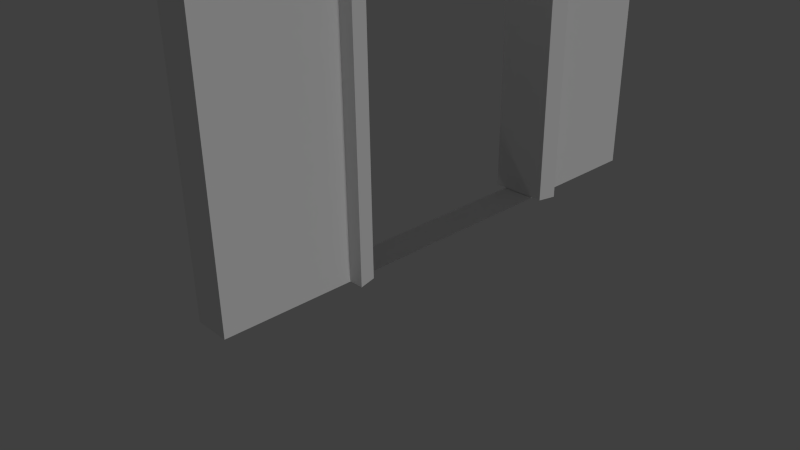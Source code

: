 # Source: TavernDoorArch.blend  (saved by Blender 2.76.0; exported with 4.5.12 LTS)
import bpy
from mathutils import Matrix  # noqa: F401  (used for matrix-valued properties, if any)

bpy.ops.wm.read_factory_settings(use_empty=True)
scene = bpy.context.scene
scene.name = 'Scene'

# ---- collections
col_collection_1 = bpy.data.collections.new('Collection 1'); scene.collection.children.link(col_collection_1)
col_collection_2 = bpy.data.collections.new('Collection 2'); scene.collection.children.link(col_collection_2)

# ---- materials (node trees are filled in below, after node groups)
mat_material_001 = bpy.data.materials.new('Material.001')
mat_material_001.alpha_threshold = 0.0
mat_material_001.use_transparent_shadow = False
mat_material_001.roughness = 0.5
mat_material = bpy.data.materials.new('Material')
mat_material.alpha_threshold = 0.0
mat_material.use_transparent_shadow = False
mat_material.roughness = 0.5

# ---- material node trees

# ---- world
world_world = bpy.data.worlds.new('World'); scene.world = world_world
world_world.color = (0.05088, 0.05088, 0.05088)
world_world.use_sun_shadow = False
world_world.sun_shadow_jitter_overblur = 0.0
world_world.cycles.sampling_method = 'MANUAL'
world_world.cycles.sample_map_resolution = 256

# ---- cameras
cam_camera = bpy.data.cameras.new('Camera')
cam_camera.clip_end = 100.0
cam_camera.lens = 35.0
cam_camera.sensor_width = 32.0
cam_camera.sensor_height = 18.0
cam_camera.ortho_scale = 7.314
cam_camera.dof.focus_distance = 0.0
cam_camera.dof.aperture_fstop = 128.0

# ---- lights
light_sun_001 = bpy.data.lights.new('Sun.001', 'SUN')
light_sun_001.transmission_factor = 0.0
light_sun_001.angle = 0.1993
light_sun_001.energy = 1.0
light_sun_001.shadow_buffer_clip_start = 0.5
light_sun_001.shadow_soft_size = 0.1
light_sun_001.shadow_cascade_max_distance = 1000.0
light_sun_001.cycles.use_multiple_importance_sampling = False

# ---- meshes
me_plane_011 = bpy.data.meshes.new('Plane.011')
me_plane_011.from_pydata([(-0.1676, 0.0125, -3.0), (0.1973, 0.0125, -3.0), (-0.1676, -0.0125, -3.0), (0.1973, -0.0125, -3.0), (0.1973, 0.0125, 1.435), (-0.1676, 0.0125, 1.435), (-0.1676, -0.0125, 1.435), (0.1973, -0.0125, 1.435), (-0.1424, 0.0125, 1.86), (0.1721, 0.0125, 1.86), (0.1721, -0.0125, 1.86), (-0.1424, -0.0125, 1.86), (-0.1006, 0.0125, 2.262), (0.1303, 0.0125, 2.262), (0.1303, -0.0125, 2.262), (-0.1006, -0.0125, 2.262), (0.07441, -0.0125, 2.528), (-0.04472, -0.0125, 2.528), (-0.04472, 0.0125, 2.528), (0.07441, 0.0125, 2.528), (0.1727, -0.01081, -3.0), (0.1727, 0.01081, -3.0), (-0.143, -0.01081, -3.0), (-0.143, 0.01081, -3.0), (0.1727, 0.01081, 1.378), (-0.143, 0.01081, 1.378), (-0.143, -0.01081, 1.378), (0.1727, -0.01081, 1.378), (0.1509, 0.01081, 1.746), (0.1509, -0.01081, 1.746), (0.1147, 0.01081, 2.094), (0.1147, -0.01081, 2.094), (0.06637, -0.01081, 2.324), (0.06637, 0.01081, 2.324), (-0.03668, 0.01081, 2.324), (-0.03668, -0.01081, 2.324), (-0.08499, 0.01081, 2.094), (-0.08499, -0.01081, 2.094), (-0.1212, 0.01081, 1.746), (-0.1212, -0.01081, 1.746)], [], [(15, 12, 8, 11), (11, 8, 5, 6), (6, 5, 0, 2), (3, 1, 4, 7), (7, 4, 9, 10), (10, 9, 13, 14), (13, 19, 16, 14), (16, 19, 18, 17), (17, 18, 12, 15), (37, 39, 38, 36), (39, 26, 25, 38), (26, 22, 23, 25), (20, 27, 24, 21), (27, 29, 28, 24), (29, 31, 30, 28), (30, 31, 32, 33), (32, 35, 34, 33), (35, 37, 36, 34), (11, 6, 26, 39), (3, 7, 27, 20), (8, 12, 36, 38), (5, 8, 38, 25), (16, 17, 35, 32), (7, 10, 29, 27), (1, 3, 20, 21), (18, 19, 33, 34), (10, 14, 31, 29), (2, 0, 23, 22), (9, 4, 24, 28), (14, 16, 32, 31), (4, 1, 21, 24), (13, 9, 28, 30), (17, 15, 37, 35), (0, 5, 25, 23), (19, 13, 30, 33), (15, 11, 39, 37), (6, 2, 22, 26), (12, 18, 34, 36)])
_uv = me_plane_011.uv_layers.new(name='UVMap')
_uv.uv.foreach_set('vector', [0.0, 0.0, 1.0, 0.0, 1.0, 1.0, 0.0, 1.0, 0.0, 0.0, 1.0, 0.0, 1.0, 1.0, 0.0, 1.0, 0.0, 0.0, 1.0, 0.0, 1.0, 1.0, 0.0, 1.0, 0.0, 0.0, 1.0, 0.0, 1.0, 1.0, 0.0, 1.0, 0.0, 0.0, 1.0, 0.0, 1.0, 1.0, 0.0, 1.0, 0.0, 0.0, 1.0, 0.0, 1.0, 1.0, 0.0, 1.0, 0.0, 0.0, 1.0, 0.0, 1.0, 1.0, 0.0, 1.0, 0.0, 0.0, 1.0, 0.0, 1.0, 1.0, 0.0, 1.0, 0.0, 0.0, 1.0, 0.0, 1.0, 1.0, 0.0, 1.0, 0.0, 0.0, 1.0, 0.0, 1.0, 1.0, 0.0, 1.0, 0.0, 0.0, 1.0, 0.0, 1.0, 1.0, 0.0, 1.0, 0.0, 0.0, 1.0, 0.0, 1.0, 1.0, 0.0, 1.0, 0.0, 0.0, 1.0, 0.0, 1.0, 1.0, 0.0, 1.0, 0.0, 0.0, 1.0, 0.0, 1.0, 1.0, 0.0, 1.0, 0.0, 0.0, 1.0, 0.0, 1.0, 1.0, 0.0, 1.0, 0.0, 0.0, 1.0, 0.0, 1.0, 1.0, 0.0, 1.0, 0.0, 0.0, 1.0, 0.0, 1.0, 1.0, 0.0, 1.0, 0.0, 0.0, 1.0, 0.0, 1.0, 1.0, 0.0, 1.0, 0.0, 0.0, 1.0, 0.0, 1.0, 1.0, 0.0, 1.0, 0.0, 0.0, 1.0, 0.0, 1.0, 1.0, 0.0, 1.0, 0.0, 0.0, 1.0, 0.0, 1.0, 1.0, 0.0, 1.0, 0.0, 0.0, 1.0, 0.0, 1.0, 1.0, 0.0, 1.0, 0.0, 0.0, 1.0, 0.0, 1.0, 1.0, 0.0, 1.0, 0.0, 0.0, 1.0, 0.0, 1.0, 1.0, 0.0, 1.0, 0.0, 0.0, 1.0, 0.0, 1.0, 1.0, 0.0, 1.0, 0.0, 0.0, 1.0, 0.0, 1.0, 1.0, 0.0, 1.0, 0.0, 0.0, 1.0, 0.0, 1.0, 1.0, 0.0, 1.0, 0.0, 0.0, 1.0, 0.0, 1.0, 1.0, 0.0, 1.0, 0.0, 0.0, 1.0, 0.0, 1.0, 1.0, 0.0, 1.0, 0.0, 0.0, 1.0, 0.0, 1.0, 1.0, 0.0, 1.0, 0.0, 0.0, 1.0, 0.0, 1.0, 1.0, 0.0, 1.0, 0.0, 0.0, 1.0, 0.0, 1.0, 1.0, 0.0, 1.0, 0.0, 0.0, 1.0, 0.0, 1.0, 1.0, 0.0, 1.0, 0.0, 0.0, 1.0, 0.0, 1.0, 1.0, 0.0, 1.0, 0.0, 0.0, 1.0, 0.0, 1.0, 1.0, 0.0, 1.0, 0.0, 0.0, 1.0, 0.0, 1.0, 1.0, 0.0, 1.0, 0.0, 0.0, 1.0, 0.0, 1.0, 1.0, 0.0, 1.0, 0.0, 0.0, 1.0, 0.0, 1.0, 1.0, 0.0, 1.0])
me_plane_011.materials.append(mat_material_001)
me_plane_011.use_remesh_preserve_volume = False
me_plane_011.use_remesh_preserve_attributes = False
me_plane_011.use_mirror_vertex_groups = False
me_plane_011.update()
me_plane_010 = bpy.data.meshes.new('Plane.010')
me_plane_010.from_pydata([(0.3798, 0.0125, -3.0), (0.3798, -0.0125, -3.0), (0.3798, 0.0125, 3.0), (0.3798, -0.0125, 3.0), (-0.3501, 0.0125, -3.0), (-0.3501, -0.0125, -3.0), (-0.3501, 0.0125, 3.0), (-0.3501, -0.0125, 3.0), (-0.1676, 0.0125, -3.0), (0.1973, 0.0125, -3.0), (-0.1676, -0.0125, -3.0), (0.1973, -0.0125, -3.0), (-0.1676, 0.0125, 3.0), (0.1973, 0.0125, 3.0), (-0.1676, -0.0125, 3.0), (0.1973, -0.0125, 3.0), (-0.2162, 0.0125, -3.0), (-0.2162, -0.0125, -3.0), (-0.2162, 0.0125, 3.0), (-0.2162, -0.0125, 3.0), (0.2527, 0.0125, -3.0), (0.2527, -0.0125, -3.0), (0.2527, 0.0125, 3.0), (0.2527, -0.0125, 3.0), (0.3798, 0.0125, 2.528), (0.3798, -0.0125, 2.528), (-0.3501, 0.0125, 2.528), (-0.3501, -0.0125, 2.528), (0.1973, 0.0125, 2.528), (-0.1676, 0.0125, 2.528), (-0.1676, -0.0125, 2.528), (0.1973, -0.0125, 2.528), (-0.2162, -0.0125, 2.528), (-0.2162, 0.0125, 2.528), (0.2527, 0.0125, 2.528), (0.2527, -0.0125, 2.528), (0.3798, -0.0125, 1.435), (0.3798, 0.0125, 1.435), (-0.3501, 0.0125, 1.435), (-0.3501, -0.0125, 1.435), (0.1973, 0.0125, 1.435), (-0.1676, 0.0125, 1.435), (-0.1676, -0.0125, 1.435), (0.1973, -0.0125, 1.435), (-0.2162, -0.0125, 1.435), (-0.2162, 0.0125, 1.435), (0.2527, 0.0125, 1.435), (0.2527, -0.0125, 1.435), (0.3798, 0.0125, 1.86), (-0.3501, 0.0125, 1.86), (-0.3501, -0.0125, 1.86), (0.1973, 0.0125, 1.86), (-0.1676, 0.0125, 1.86), (-0.1676, -0.0125, 1.86), (0.1973, -0.0125, 1.86), (-0.2162, -0.0125, 1.86), (-0.2162, 0.0125, 1.86), (0.2527, 0.0125, 1.86), (0.2527, -0.0125, 1.86), (0.3798, -0.0125, 1.86), (0.3798, 0.0125, 2.262), (-0.3501, 0.0125, 2.262), (-0.3501, -0.0125, 2.262), (0.1973, 0.0125, 2.262), (-0.1676, 0.0125, 2.262), (-0.1676, -0.0125, 2.262), (0.1973, -0.0125, 2.262), (-0.2162, -0.0125, 2.262), (-0.2162, 0.0125, 2.262), (0.2527, 0.0125, 2.262), (0.2527, -0.0125, 2.262), (0.3798, -0.0125, 2.262), (-0.1424, 0.0125, -3.0), (0.1721, 0.0125, -3.0), (-0.1424, -0.0125, -3.0), (0.1721, -0.0125, -3.0), (-0.1424, 0.0125, 3.0), (0.1721, 0.0125, 3.0), (-0.1424, -0.0125, 3.0), (0.1721, -0.0125, 3.0), (0.1721, -0.0125, 2.528), (-0.1424, -0.0125, 2.528), (-0.1424, 0.0125, 2.528), (0.1721, 0.0125, 2.528), (-0.1424, 0.0125, 1.86), (0.1721, 0.0125, 1.86), (0.1721, -0.0125, 1.86), (-0.1424, -0.0125, 1.86), (-0.1424, 0.0125, 2.262), (0.1721, 0.0125, 2.262), (0.1721, -0.0125, 2.262), (-0.1424, -0.0125, 2.262), (-0.1006, 0.0125, -3.0), (0.1303, 0.0125, -3.0), (-0.1006, -0.0125, -3.0), (0.1303, -0.0125, -3.0), (-0.1006, 0.0125, 3.0), (0.1303, 0.0125, 3.0), (-0.1006, -0.0125, 3.0), (0.1303, -0.0125, 3.0), (0.1303, -0.0125, 2.528), (-0.1006, -0.0125, 2.528), (-0.1006, 0.0125, 2.528), (0.1303, 0.0125, 2.528), (-0.1006, 0.0125, 2.262), (0.1303, 0.0125, 2.262), (0.1303, -0.0125, 2.262), (-0.1006, -0.0125, 2.262), (-0.04472, 0.0125, -3.0), (0.07441, 0.0125, -3.0), (-0.04472, -0.0125, -3.0), (0.07441, -0.0125, -3.0), (-0.04472, 0.0125, 3.0), (0.07441, 0.0125, 3.0), (-0.04472, -0.0125, 3.0), (0.07441, -0.0125, 3.0), (0.07441, -0.0125, 2.528), (-0.04472, -0.0125, 2.528), (-0.04472, 0.0125, 2.528), (0.07441, 0.0125, 2.528)], [], [(25, 24, 2, 3), (35, 25, 3, 23), (33, 26, 6, 18), (18, 6, 7, 19), (38, 4, 5, 39), (16, 17, 5, 4), (20, 21, 11, 9), (72, 8, 10, 74), (22, 13, 15, 23), (76, 12, 14, 78), (34, 28, 13, 22), (82, 29, 12, 76), (32, 30, 14, 19), (80, 31, 15, 79), (27, 32, 19, 7), (8, 10, 17, 16), (12, 18, 19, 14), (29, 33, 18, 12), (24, 34, 22, 2), (2, 22, 23, 3), (0, 1, 21, 20), (31, 35, 23, 15), (66, 70, 35, 31), (60, 69, 34, 24), (64, 68, 33, 29), (62, 67, 32, 27), (90, 66, 31, 80), (67, 65, 30, 32), (88, 64, 29, 82), (69, 63, 28, 34), (6, 26, 27, 7), (68, 61, 26, 33), (70, 71, 25, 35), (71, 60, 24, 25), (1, 0, 37, 36), (21, 1, 36, 47), (16, 4, 38, 45), (20, 9, 40, 46), (17, 10, 42, 44), (5, 17, 44, 39), (8, 16, 45, 41), (0, 20, 46, 37), (11, 21, 47, 43), (49, 38, 39, 50), (61, 49, 50, 62), (36, 37, 48, 59), (47, 36, 59, 58), (45, 38, 49, 56), (46, 40, 51, 57), (44, 42, 53, 55), (39, 44, 55, 50), (41, 45, 56, 52), (37, 46, 57, 48), (43, 47, 58, 54), (26, 61, 62, 27), (59, 48, 60, 71), (58, 59, 71, 70), (56, 49, 61, 68), (57, 51, 63, 69), (84, 52, 64, 88), (55, 53, 65, 67), (86, 54, 66, 90), (50, 55, 67, 62), (52, 56, 68, 64), (48, 57, 69, 60), (54, 58, 70, 66), (53, 87, 91, 65), (51, 85, 89, 63), (51, 40, 85), (63, 89, 83, 28), (104, 88, 82, 102), (65, 91, 81, 30), (106, 90, 80, 100), (30, 81, 78, 14), (100, 80, 79, 99), (28, 83, 77, 13), (102, 82, 76, 96), (13, 77, 79, 15), (96, 76, 78, 98), (9, 73, 75, 11), (92, 72, 74, 94), (73, 93, 95, 75), (108, 92, 94, 110), (77, 97, 99, 79), (112, 96, 98, 114), (83, 103, 97, 77), (118, 102, 96, 112), (81, 101, 98, 78), (116, 100, 99, 115), (91, 107, 101, 81), (89, 105, 103, 83), (105, 89, 85), (119, 103, 105), (102, 118, 104), (88, 104, 84), (52, 84, 41), (54, 86, 43), (90, 106, 86), (100, 116, 106), (117, 101, 107), (107, 91, 87), (53, 42, 87), (101, 117, 114, 98), (117, 116, 115, 114), (103, 119, 113, 97), (119, 118, 112, 113), (97, 113, 115, 99), (113, 112, 114, 115), (93, 109, 111, 95), (109, 108, 110, 111)])
_uv = me_plane_010.uv_layers.new(name='UVMap')
_uv.uv.foreach_set('vector', [1.603, 0.9181, 1.603, 0.9181, 1.603, 0.9958, 1.603, 0.9958, 1.394, 0.9181, 1.603, 0.9181, 1.603, 0.9958, 1.394, 0.9958, 0.6218, 0.9181, 0.4013, 0.9181, 0.4013, 0.9958, 0.6218, 0.9958, 0.6218, 0.9958, 0.4013, 0.9958, 0.4013, 0.9958, 0.6218, 0.9958, 0.4013, 0.7382, 0.4013, 0.008217, 0.4013, 0.008217, 0.4013, 0.7382, 0.6218, 0.008217, 0.6218, 0.008217, 0.4013, 0.008217, 0.4013, 0.008217, 1.394, 0.008217, 1.394, 0.008217, 1.302, 0.008217, 1.302, 0.008217, 0.7432, 0.008217, 0.7017, 0.008217, 0.7017, 0.008217, 0.7432, 0.008217, 1.394, 0.9958, 1.302, 0.9958, 1.302, 0.9958, 1.394, 0.9958, 0.7432, 0.9958, 0.7017, 0.9958, 0.7017, 0.9958, 0.7432, 0.9958, 1.394, 0.9181, 1.302, 0.9181, 1.302, 0.9958, 1.394, 0.9958, 0.7432, 0.9181, 0.7017, 0.9181, 0.7017, 0.9958, 0.7432, 0.9958, 0.6218, 0.9181, 0.7017, 0.9181, 0.7017, 0.9958, 0.6218, 0.9958, 1.261, 0.9181, 1.302, 0.9181, 1.302, 0.9958, 1.261, 0.9958, 0.4013, 0.9181, 0.6218, 0.9181, 0.6218, 0.9958, 0.4013, 0.9958, 0.7017, 0.008217, 0.7017, 0.008217, 0.6218, 0.008217, 0.6218, 0.008217, 0.7017, 0.9958, 0.6218, 0.9958, 0.6218, 0.9958, 0.7017, 0.9958, 0.7017, 0.9181, 0.6218, 0.9181, 0.6218, 0.9958, 0.7017, 0.9958, 1.603, 0.9181, 1.394, 0.9181, 1.394, 0.9958, 1.603, 0.9958, 1.603, 0.9958, 1.394, 0.9958, 1.394, 0.9958, 1.603, 0.9958, 1.603, 0.008217, 1.603, 0.008217, 1.394, 0.008217, 1.394, 0.008217, 1.302, 0.9181, 1.394, 0.9181, 1.394, 0.9958, 1.302, 0.9958, 1.302, 0.8744, 1.394, 0.8744, 1.394, 0.9181, 1.302, 0.9181, 1.603, 0.8744, 1.394, 0.8744, 1.394, 0.9181, 1.603, 0.9181, 0.7017, 0.8744, 0.6218, 0.8744, 0.6218, 0.9181, 0.7017, 0.9181, 0.4013, 0.8744, 0.6218, 0.8744, 0.6218, 0.9181, 0.4013, 0.9181, 1.261, 0.8744, 1.302, 0.8744, 1.302, 0.9181, 1.261, 0.9181, 0.6218, 0.8744, 0.7017, 0.8744, 0.7017, 0.9181, 0.6218, 0.9181, 0.7432, 0.8744, 0.7017, 0.8744, 0.7017, 0.9181, 0.7432, 0.9181, 1.394, 0.8744, 1.302, 0.8744, 1.302, 0.9181, 1.394, 0.9181, 0.4013, 0.9958, 0.4013, 0.9181, 0.4013, 0.9181, 0.4013, 0.9958, 0.6218, 0.8744, 0.4013, 0.8744, 0.4013, 0.9181, 0.6218, 0.9181, 1.394, 0.8744, 1.603, 0.8744, 1.603, 0.9181, 1.394, 0.9181, 1.603, 0.8744, 1.603, 0.8744, 1.603, 0.9181, 1.603, 0.9181, 1.603, 0.008217, 1.603, 0.008217, 1.603, 0.7382, 1.603, 0.7382, 1.394, 0.008217, 1.603, 0.008217, 1.603, 0.7382, 1.394, 0.7382, 0.6218, 0.008217, 0.4013, 0.008217, 0.4013, 0.7382, 0.6218, 0.7382, 1.394, 0.008217, 1.302, 0.008217, 1.302, 0.7382, 1.394, 0.7382, 0.6218, 0.008217, 0.7017, 0.008217, 0.7017, 0.7382, 0.6218, 0.7382, 0.4013, 0.008217, 0.6218, 0.008217, 0.6218, 0.7382, 0.4013, 0.7382, 0.7017, 0.008217, 0.6218, 0.008217, 0.6218, 0.7382, 0.7017, 0.7382, 1.603, 0.008217, 1.394, 0.008217, 1.394, 0.7382, 1.603, 0.7382, 1.302, 0.008217, 1.394, 0.008217, 1.394, 0.7382, 1.302, 0.7382, 0.4013, 0.8082, 0.4013, 0.7382, 0.4013, 0.7382, 0.4013, 0.8082, 0.4013, 0.8744, 0.4013, 0.8082, 0.4013, 0.8082, 0.4013, 0.8744, 1.603, 0.7382, 1.603, 0.7382, 1.603, 0.8082, 1.603, 0.8082, 1.394, 0.7382, 1.603, 0.7382, 1.603, 0.8082, 1.394, 0.8082, 0.6218, 0.7382, 0.4013, 0.7382, 0.4013, 0.8082, 0.6218, 0.8082, 1.394, 0.7382, 1.302, 0.7382, 1.302, 0.8082, 1.394, 0.8082, 0.6218, 0.7382, 0.7017, 0.7382, 0.7017, 0.8082, 0.6218, 0.8082, 0.4013, 0.7382, 0.6218, 0.7382, 0.6218, 0.8082, 0.4013, 0.8082, 0.7017, 0.7382, 0.6218, 0.7382, 0.6218, 0.8082, 0.7017, 0.8082, 1.603, 0.7382, 1.394, 0.7382, 1.394, 0.8082, 1.603, 0.8082, 1.302, 0.7382, 1.394, 0.7382, 1.394, 0.8082, 1.302, 0.8082, 0.4013, 0.9181, 0.4013, 0.8744, 0.4013, 0.8744, 0.4013, 0.9181, 1.603, 0.8082, 1.603, 0.8082, 1.603, 0.8744, 1.603, 0.8744, 1.394, 0.8082, 1.603, 0.8082, 1.603, 0.8744, 1.394, 0.8744, 0.6218, 0.8082, 0.4013, 0.8082, 0.4013, 0.8744, 0.6218, 0.8744, 1.394, 0.8082, 1.302, 0.8082, 1.302, 0.8744, 1.394, 0.8744, 0.7432, 0.8082, 0.7017, 0.8082, 0.7017, 0.8744, 0.7432, 0.8744, 0.6218, 0.8082, 0.7017, 0.8082, 0.7017, 0.8744, 0.6218, 0.8744, 1.261, 0.8082, 1.302, 0.8082, 1.302, 0.8744, 1.261, 0.8744, 0.4013, 0.8082, 0.6218, 0.8082, 0.6218, 0.8744, 0.4013, 0.8744, 0.7017, 0.8082, 0.6218, 0.8082, 0.6218, 0.8744, 0.7017, 0.8744, 1.603, 0.8082, 1.394, 0.8082, 1.394, 0.8744, 1.603, 0.8744, 1.302, 0.8082, 1.394, 0.8082, 1.394, 0.8744, 1.302, 0.8744, 0.7017, 0.8082, 0.7432, 0.8082, 0.7432, 0.8744, 0.7017, 0.8744, 1.302, 0.8082, 1.261, 0.8082, 1.261, 0.8744, 1.302, 0.8744, 1.302, 0.8082, 1.302, 0.7382, 1.261, 0.8082, 1.302, 0.8744, 1.261, 0.8744, 1.261, 0.9181, 1.302, 0.9181, 0.8121, 0.8744, 0.7432, 0.8744, 0.7432, 0.9181, 0.8121, 0.9181, 0.7017, 0.8744, 0.7432, 0.8744, 0.7432, 0.9181, 0.7017, 0.9181, 1.192, 0.8744, 1.261, 0.8744, 1.261, 0.9181, 1.192, 0.9181, 0.7017, 0.9181, 0.7432, 0.9181, 0.7432, 0.9958, 0.7017, 0.9958, 1.192, 0.9181, 1.261, 0.9181, 1.261, 0.9958, 1.192, 0.9958, 1.302, 0.9181, 1.261, 0.9181, 1.261, 0.9958, 1.302, 0.9958, 0.8121, 0.9181, 0.7432, 0.9181, 0.7432, 0.9958, 0.8121, 0.9958, 1.302, 0.9958, 1.261, 0.9958, 1.261, 0.9958, 1.302, 0.9958, 0.8121, 0.9958, 0.7432, 0.9958, 0.7432, 0.9958, 0.8121, 0.9958, 1.302, 0.008217, 1.261, 0.008217, 1.261, 0.008217, 1.302, 0.008217, 0.8121, 0.008217, 0.7432, 0.008217, 0.7432, 0.008217, 0.8121, 0.008217, 1.261, 0.008217, 1.192, 0.008217, 1.192, 0.008217, 1.261, 0.008217, 0.904, 0.008217, 0.8121, 0.008217, 0.8121, 0.008217, 0.904, 0.008217, 1.261, 0.9958, 1.192, 0.9958, 1.192, 0.9958, 1.261, 0.9958, 0.904, 0.9958, 0.8121, 0.9958, 0.8121, 0.9958, 0.904, 0.9958, 1.261, 0.9181, 1.192, 0.9181, 1.192, 0.9958, 1.261, 0.9958, 0.904, 0.9181, 0.8121, 0.9181, 0.8121, 0.9958, 0.904, 0.9958, 0.7432, 0.9181, 0.8121, 0.9181, 0.8121, 0.9958, 0.7432, 0.9958, 1.1, 0.9181, 1.192, 0.9181, 1.192, 0.9958, 1.1, 0.9958, 0.7432, 0.8744, 0.8121, 0.8744, 0.8121, 0.9181, 0.7432, 0.9181, 1.261, 0.8744, 1.192, 0.8744, 1.192, 0.9181, 1.261, 0.9181, 1.192, 0.8744, 1.261, 0.8744, 1.261, 0.8082, 1.1, 0.9181, 1.192, 0.9181, 1.192, 0.8744, 0.8121, 0.9181, 0.904, 0.9181, 0.8121, 0.8744, 0.7432, 0.8744, 0.8121, 0.8744, 0.7432, 0.8082, 0.7017, 0.8082, 0.7432, 0.8082, 0.7017, 0.7382, 1.302, 0.8082, 1.261, 0.8082, 1.302, 0.7382, 1.261, 0.8744, 1.192, 0.8744, 1.261, 0.8082, 1.192, 0.9181, 1.1, 0.9181, 1.192, 0.8744, 0.904, 0.9181, 0.8121, 0.9181, 0.8121, 0.8744, 0.8121, 0.8744, 0.7432, 0.8744, 0.7432, 0.8082, 0.7017, 0.8082, 0.7017, 0.7382, 0.7432, 0.8082, 0.8121, 0.9181, 0.904, 0.9181, 0.904, 0.9958, 0.8121, 0.9958, 0.904, 0.9181, 1.1, 0.9181, 1.1, 0.9958, 0.904, 0.9958, 1.192, 0.9181, 1.1, 0.9181, 1.1, 0.9958, 1.192, 0.9958, 1.1, 0.9181, 0.904, 0.9181, 0.904, 0.9958, 1.1, 0.9958, 1.192, 0.9958, 1.1, 0.9958, 1.1, 0.9958, 1.192, 0.9958, 1.1, 0.9958, 0.904, 0.9958, 0.904, 0.9958, 1.1, 0.9958, 1.192, 0.008217, 1.1, 0.008217, 1.1, 0.008217, 1.192, 0.008217, 1.1, 0.008217, 0.904, 0.008217, 0.904, 0.008217, 1.1, 0.008217])
me_plane_010.materials.append(mat_material)
me_plane_010.use_remesh_preserve_volume = False
me_plane_010.use_remesh_preserve_attributes = False
me_plane_010.use_mirror_vertex_groups = False
me_plane_010.update()

# ---- objects
ob_plane_005 = bpy.data.objects.new('Plane.005', me_plane_011)
ob_camera = bpy.data.objects.new('Camera', cam_camera)
ob_plane_004 = bpy.data.objects.new('Plane.004', me_plane_010)
ob_sun = bpy.data.objects.new('Sun', light_sun_001)

# ---- transforms, parenting, visibility, modifiers, constraints
ob_plane_005.location = (0.07621, 1.031, 3.059)
ob_plane_005.rotation_euler = (0.0, -0.0, 1.571)
ob_plane_005.scale = (10.17, 36.95, 1.017)
ob_plane_005.lineart.crease_threshold = 0.0
ob_camera.location = (7.481, -6.508, 5.344)
ob_camera.rotation_euler = (1.109, 0.01082, 0.8149)
ob_camera.lock_rotations_4d = False
ob_camera.empty_display_type = 'ARROWS'
ob_camera.color = (0.0, 0.0, 0.0, 0.0)
ob_camera.display_type = 'WIRE'
ob_camera.lineart.crease_threshold = 0.0
ob_plane_004.location = (0.07621, 1.031, 3.0)
ob_plane_004.rotation_euler = (0.0, -0.0, 1.571)
ob_plane_004.scale = (10.0, 20.0, 1.0)
ob_plane_004.lineart.crease_threshold = 0.0
ob_sun.location = (0.1932, 2.257, 6.0)
ob_sun.rotation_euler = (-0.0, 2.508, -0.0)
ob_sun.lineart.crease_threshold = 0.0

# ---- collection membership
col_collection_1.objects.link(ob_plane_005)
col_collection_1.objects.link(ob_camera)
col_collection_1.objects.link(ob_plane_004)
col_collection_2.objects.link(ob_sun)

# ---- scene / render settings (as saved in the file)
scene.camera = ob_camera
scene.frame_start = 1; scene.frame_end = 250; scene.frame_set(1)
scene.render.engine = 'BLENDER_EEVEE_NEXT'
scene.render.resolution_percentage = 50
scene.render.dither_intensity = 0.0
scene.cycles.use_denoising = False
scene.cycles.samples = 10
scene.cycles.sampling_pattern = 'TABULATED_SOBOL'
scene.cycles.light_sampling_threshold = 0.0
scene.cycles.use_adaptive_sampling = False
scene.cycles.use_light_tree = False
scene.cycles.blur_glossy = 0.0
scene.cycles.pixel_filter_type = 'GAUSSIAN'
scene.cycles.sample_clamp_indirect = 0.0
scene.view_settings.view_transform = 'Standard'
bpy.context.view_layer.update()
